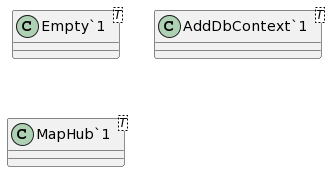

The diagram above was rendered by PlantUML. Its source (embedded in the PNG):
@startuml
class "Empty`1"<T> {
}
class "AddDbContext`1"<T> {
}
class "MapHub`1"<T> {
}
@enduml